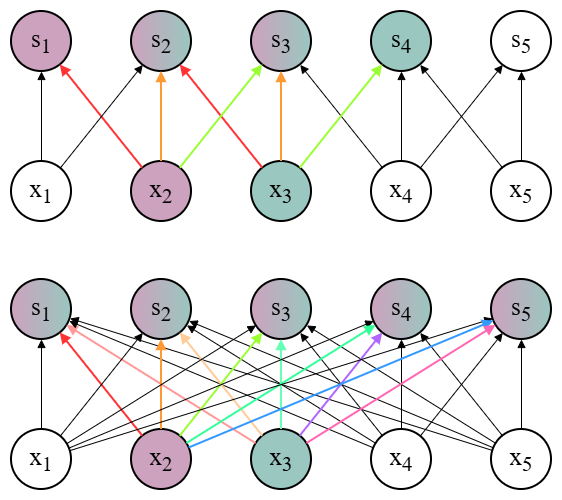

The diagram above was exported from draw.io. Its source (the exported page's mxGraphModel, read from the mxfile embedded in the PNG):
<mxGraphModel dx="1213" dy="828" grid="1" gridSize="10" guides="1" tooltips="1" connect="1" arrows="1" fold="1" page="1" pageScale="1" pageWidth="827" pageHeight="1169" math="0" shadow="0">
  <root>
    <mxCell id="0" />
    <mxCell id="1" parent="0" />
    <mxCell id="tPy5SdCdNt0oRc8bL9-f-1" parent="1" style="ellipse;whiteSpace=wrap;html=1;aspect=fixed;fillColor=#FFFFFF;strokeColor=#000000;strokeWidth=2;fontSize=25;fontFamily=Times New Roman;" value="x&lt;sub&gt;1&lt;/sub&gt;" vertex="1">
      <mxGeometry height="60" width="60" x="144" y="320" as="geometry" />
    </mxCell>
    <mxCell id="tPy5SdCdNt0oRc8bL9-f-2" parent="1" style="ellipse;whiteSpace=wrap;html=1;aspect=fixed;fillColor=#CDA2BE;strokeColor=#000000;strokeWidth=2;fontSize=25;fontFamily=Times New Roman;" value="x&lt;sub&gt;2&lt;/sub&gt;" vertex="1">
      <mxGeometry height="60" width="60" x="264" y="320" as="geometry" />
    </mxCell>
    <mxCell id="tPy5SdCdNt0oRc8bL9-f-3" parent="1" style="ellipse;whiteSpace=wrap;html=1;aspect=fixed;fillColor=#9AC7BF;strokeColor=#000000;strokeWidth=2;fontSize=25;fontFamily=Times New Roman;" value="x&lt;sub&gt;3&lt;/sub&gt;" vertex="1">
      <mxGeometry height="60" width="60" x="384" y="320" as="geometry" />
    </mxCell>
    <mxCell id="tPy5SdCdNt0oRc8bL9-f-4" parent="1" style="ellipse;whiteSpace=wrap;html=1;aspect=fixed;fillColor=#ffffff;strokeColor=#000000;strokeWidth=2;fontSize=25;fontFamily=Times New Roman;" value="x&lt;sub&gt;4&lt;/sub&gt;" vertex="1">
      <mxGeometry height="60" width="60" x="504" y="320" as="geometry" />
    </mxCell>
    <mxCell id="tPy5SdCdNt0oRc8bL9-f-5" parent="1" style="ellipse;whiteSpace=wrap;html=1;aspect=fixed;fillColor=#ffffff;strokeColor=#000000;strokeWidth=2;fontSize=25;fontFamily=Times New Roman;" value="x&lt;sub&gt;5&lt;/sub&gt;" vertex="1">
      <mxGeometry height="60" width="60" x="624" y="320" as="geometry" />
    </mxCell>
    <mxCell id="tPy5SdCdNt0oRc8bL9-f-6" parent="1" style="ellipse;whiteSpace=wrap;html=1;aspect=fixed;fillColor=#CDA2BE;strokeColor=#000000;strokeWidth=2;fontSize=25;fontFamily=Times New Roman;" value="s&lt;sub&gt;1&lt;/sub&gt;" vertex="1">
      <mxGeometry height="60" width="60" x="144" y="170" as="geometry" />
    </mxCell>
    <mxCell id="tPy5SdCdNt0oRc8bL9-f-7" parent="1" style="ellipse;whiteSpace=wrap;html=1;aspect=fixed;fillColor=#CDA2BE;strokeColor=#000000;strokeWidth=2;fontSize=25;fontFamily=Times New Roman;gradientColor=#9AC7BF;gradientDirection=east;" value="s&lt;sub&gt;2&lt;/sub&gt;" vertex="1">
      <mxGeometry height="60" width="60" x="264" y="170" as="geometry" />
    </mxCell>
    <mxCell id="tPy5SdCdNt0oRc8bL9-f-8" parent="1" style="ellipse;whiteSpace=wrap;html=1;aspect=fixed;fillColor=#CDA2BE;strokeColor=#000000;strokeWidth=2;fontSize=25;fontFamily=Times New Roman;gradientColor=#9AC7BF;gradientDirection=east;" value="s&lt;sub&gt;3&lt;/sub&gt;" vertex="1">
      <mxGeometry height="60" width="60" x="384" y="170" as="geometry" />
    </mxCell>
    <mxCell id="tPy5SdCdNt0oRc8bL9-f-9" parent="1" style="ellipse;whiteSpace=wrap;html=1;aspect=fixed;fillColor=#9AC7BF;strokeColor=#000000;strokeWidth=2;fontSize=25;fontFamily=Times New Roman;" value="s&lt;sub&gt;4&lt;/sub&gt;" vertex="1">
      <mxGeometry height="60" width="60" x="504" y="170" as="geometry" />
    </mxCell>
    <mxCell id="tPy5SdCdNt0oRc8bL9-f-10" parent="1" style="ellipse;whiteSpace=wrap;html=1;aspect=fixed;fillColor=#ffffff;strokeColor=#000000;strokeWidth=2;fontSize=25;fontFamily=Times New Roman;" value="s&lt;sub&gt;5&lt;/sub&gt;" vertex="1">
      <mxGeometry height="60" width="60" x="624" y="170" as="geometry" />
    </mxCell>
    <mxCell id="tPy5SdCdNt0oRc8bL9-f-11" edge="1" parent="1" source="tPy5SdCdNt0oRc8bL9-f-1" style="edgeStyle=none;orthogonalLoop=1;jettySize=auto;html=1;strokeColor=#000000;strokeWidth=1;endArrow=block;endFill=1;" target="tPy5SdCdNt0oRc8bL9-f-6" value="">
      <mxGeometry relative="1" as="geometry" />
    </mxCell>
    <mxCell id="tPy5SdCdNt0oRc8bL9-f-12" edge="1" parent="1" source="tPy5SdCdNt0oRc8bL9-f-2" style="edgeStyle=none;orthogonalLoop=1;jettySize=auto;html=1;strokeColor=#FF3333;strokeWidth=2;endArrow=block;endFill=1;" target="tPy5SdCdNt0oRc8bL9-f-6" value="">
      <mxGeometry relative="1" as="geometry" />
    </mxCell>
    <mxCell id="tPy5SdCdNt0oRc8bL9-f-13" edge="1" parent="1" source="tPy5SdCdNt0oRc8bL9-f-1" style="edgeStyle=none;orthogonalLoop=1;jettySize=auto;html=1;strokeColor=#000000;strokeWidth=1;endArrow=block;endFill=1;" target="tPy5SdCdNt0oRc8bL9-f-7" value="">
      <mxGeometry relative="1" as="geometry" />
    </mxCell>
    <mxCell id="tPy5SdCdNt0oRc8bL9-f-14" edge="1" parent="1" source="tPy5SdCdNt0oRc8bL9-f-2" style="edgeStyle=none;orthogonalLoop=1;jettySize=auto;html=1;strokeColor=#FF9933;strokeWidth=2;endArrow=block;endFill=1;" target="tPy5SdCdNt0oRc8bL9-f-7" value="">
      <mxGeometry relative="1" as="geometry" />
    </mxCell>
    <mxCell id="tPy5SdCdNt0oRc8bL9-f-15" edge="1" parent="1" source="tPy5SdCdNt0oRc8bL9-f-3" style="edgeStyle=none;orthogonalLoop=1;jettySize=auto;html=1;strokeColor=#FF3333;strokeWidth=2;endArrow=block;endFill=1;" target="tPy5SdCdNt0oRc8bL9-f-7" value="">
      <mxGeometry relative="1" as="geometry" />
    </mxCell>
    <mxCell id="tPy5SdCdNt0oRc8bL9-f-16" edge="1" parent="1" source="tPy5SdCdNt0oRc8bL9-f-2" style="edgeStyle=none;orthogonalLoop=1;jettySize=auto;html=1;strokeColor=#99FF33;strokeWidth=2;endArrow=block;endFill=1;" target="tPy5SdCdNt0oRc8bL9-f-8" value="">
      <mxGeometry relative="1" as="geometry" />
    </mxCell>
    <mxCell id="tPy5SdCdNt0oRc8bL9-f-17" edge="1" parent="1" source="tPy5SdCdNt0oRc8bL9-f-3" style="edgeStyle=none;orthogonalLoop=1;jettySize=auto;html=1;strokeColor=#FF9933;strokeWidth=2;endArrow=block;endFill=1;" target="tPy5SdCdNt0oRc8bL9-f-8" value="">
      <mxGeometry relative="1" as="geometry" />
    </mxCell>
    <mxCell id="tPy5SdCdNt0oRc8bL9-f-18" edge="1" parent="1" source="tPy5SdCdNt0oRc8bL9-f-4" style="edgeStyle=none;orthogonalLoop=1;jettySize=auto;html=1;strokeColor=#000000;strokeWidth=1;endArrow=block;endFill=1;" target="tPy5SdCdNt0oRc8bL9-f-8" value="">
      <mxGeometry relative="1" as="geometry" />
    </mxCell>
    <mxCell id="tPy5SdCdNt0oRc8bL9-f-19" edge="1" parent="1" source="tPy5SdCdNt0oRc8bL9-f-3" style="edgeStyle=none;orthogonalLoop=1;jettySize=auto;html=1;strokeColor=#99FF33;strokeWidth=2;endArrow=block;endFill=1;" target="tPy5SdCdNt0oRc8bL9-f-9" value="">
      <mxGeometry relative="1" as="geometry" />
    </mxCell>
    <mxCell id="tPy5SdCdNt0oRc8bL9-f-20" edge="1" parent="1" source="tPy5SdCdNt0oRc8bL9-f-4" style="edgeStyle=none;orthogonalLoop=1;jettySize=auto;html=1;strokeColor=#000000;strokeWidth=1;endArrow=block;endFill=1;" target="tPy5SdCdNt0oRc8bL9-f-9" value="">
      <mxGeometry relative="1" as="geometry" />
    </mxCell>
    <mxCell id="tPy5SdCdNt0oRc8bL9-f-21" edge="1" parent="1" source="tPy5SdCdNt0oRc8bL9-f-5" style="edgeStyle=none;orthogonalLoop=1;jettySize=auto;html=1;strokeColor=#000000;strokeWidth=1;endArrow=block;endFill=1;" target="tPy5SdCdNt0oRc8bL9-f-9" value="">
      <mxGeometry relative="1" as="geometry" />
    </mxCell>
    <mxCell id="tPy5SdCdNt0oRc8bL9-f-22" edge="1" parent="1" source="tPy5SdCdNt0oRc8bL9-f-4" style="edgeStyle=none;orthogonalLoop=1;jettySize=auto;html=1;strokeColor=#000000;strokeWidth=1;endArrow=block;endFill=1;" target="tPy5SdCdNt0oRc8bL9-f-10" value="">
      <mxGeometry relative="1" as="geometry" />
    </mxCell>
    <mxCell id="tPy5SdCdNt0oRc8bL9-f-23" edge="1" parent="1" source="tPy5SdCdNt0oRc8bL9-f-5" style="edgeStyle=none;orthogonalLoop=1;jettySize=auto;html=1;strokeColor=#000000;strokeWidth=1;endArrow=block;endFill=1;" target="tPy5SdCdNt0oRc8bL9-f-10" value="">
      <mxGeometry relative="1" as="geometry" />
    </mxCell>
    <mxCell id="tPy5SdCdNt0oRc8bL9-f-24" parent="1" style="ellipse;whiteSpace=wrap;html=1;aspect=fixed;fillColor=#FFFFFF;strokeColor=#000000;strokeWidth=2;fontSize=25;fontFamily=Times New Roman;gradientColor=none;" value="x&lt;sub&gt;1&lt;/sub&gt;" vertex="1">
      <mxGeometry height="60" width="60" x="144" y="588" as="geometry" />
    </mxCell>
    <mxCell id="tPy5SdCdNt0oRc8bL9-f-25" parent="1" style="ellipse;whiteSpace=wrap;html=1;aspect=fixed;fillColor=#CDA2BE;strokeColor=#000000;strokeWidth=2;fontSize=25;fontFamily=Times New Roman;" value="x&lt;sub&gt;2&lt;/sub&gt;" vertex="1">
      <mxGeometry height="60" width="60" x="264" y="588" as="geometry" />
    </mxCell>
    <mxCell id="tPy5SdCdNt0oRc8bL9-f-26" parent="1" style="ellipse;whiteSpace=wrap;html=1;aspect=fixed;fillColor=#9AC7BF;strokeColor=#000000;strokeWidth=2;fontSize=25;fontFamily=Times New Roman;" value="x&lt;sub&gt;3&lt;/sub&gt;" vertex="1">
      <mxGeometry height="60" width="60" x="384" y="588" as="geometry" />
    </mxCell>
    <mxCell id="tPy5SdCdNt0oRc8bL9-f-27" parent="1" style="ellipse;whiteSpace=wrap;html=1;aspect=fixed;fillColor=#FFFFFF;strokeColor=#000000;strokeWidth=2;fontSize=25;fontFamily=Times New Roman;" value="x&lt;sub&gt;4&lt;/sub&gt;" vertex="1">
      <mxGeometry height="60" width="60" x="504" y="588" as="geometry" />
    </mxCell>
    <mxCell id="tPy5SdCdNt0oRc8bL9-f-28" parent="1" style="ellipse;whiteSpace=wrap;html=1;aspect=fixed;fillColor=#FFFFFF;strokeColor=#000000;strokeWidth=2;fontSize=25;fontFamily=Times New Roman;" value="x&lt;sub&gt;5&lt;/sub&gt;" vertex="1">
      <mxGeometry height="60" width="60" x="624" y="588" as="geometry" />
    </mxCell>
    <mxCell id="tPy5SdCdNt0oRc8bL9-f-29" parent="1" style="ellipse;whiteSpace=wrap;html=1;aspect=fixed;fillColor=#CDA2BE;strokeColor=#000000;strokeWidth=2;fontSize=25;fontFamily=Times New Roman;gradientColor=#9AC7BF;gradientDirection=east;" value="s&lt;sub&gt;1&lt;/sub&gt;" vertex="1">
      <mxGeometry height="60" width="60" x="144" y="438" as="geometry" />
    </mxCell>
    <mxCell id="tPy5SdCdNt0oRc8bL9-f-30" parent="1" style="ellipse;whiteSpace=wrap;html=1;aspect=fixed;fillColor=#CDA2BE;strokeColor=#000000;strokeWidth=2;fontSize=25;fontFamily=Times New Roman;gradientColor=#9AC7BF;gradientDirection=east;" value="s&lt;sub&gt;2&lt;/sub&gt;" vertex="1">
      <mxGeometry height="60" width="60" x="264" y="438" as="geometry" />
    </mxCell>
    <mxCell id="tPy5SdCdNt0oRc8bL9-f-31" parent="1" style="ellipse;whiteSpace=wrap;html=1;aspect=fixed;fillColor=#CDA2BE;strokeColor=#000000;strokeWidth=2;fontSize=25;fontFamily=Times New Roman;gradientColor=#9AC7BF;gradientDirection=east;" value="s&lt;sub&gt;3&lt;/sub&gt;" vertex="1">
      <mxGeometry height="60" width="60" x="384" y="438" as="geometry" />
    </mxCell>
    <mxCell id="tPy5SdCdNt0oRc8bL9-f-32" parent="1" style="ellipse;whiteSpace=wrap;html=1;aspect=fixed;fillColor=#CDA2BE;strokeColor=#000000;strokeWidth=2;fontSize=25;fontFamily=Times New Roman;gradientColor=#9AC7BF;gradientDirection=east;" value="s&lt;sub&gt;4&lt;/sub&gt;" vertex="1">
      <mxGeometry height="60" width="60" x="504" y="438" as="geometry" />
    </mxCell>
    <mxCell id="tPy5SdCdNt0oRc8bL9-f-33" parent="1" style="ellipse;whiteSpace=wrap;html=1;aspect=fixed;fillColor=#CDA2BE;strokeColor=#000000;strokeWidth=2;fontSize=25;fontFamily=Times New Roman;gradientColor=#9AC7BF;gradientDirection=east;" value="s&lt;sub&gt;5&lt;/sub&gt;" vertex="1">
      <mxGeometry height="60" width="60" x="624" y="438" as="geometry" />
    </mxCell>
    <mxCell id="tPy5SdCdNt0oRc8bL9-f-34" edge="1" parent="1" source="tPy5SdCdNt0oRc8bL9-f-24" style="edgeStyle=none;orthogonalLoop=1;jettySize=auto;html=1;strokeColor=#000000;strokeWidth=1;endArrow=block;endFill=1;" target="tPy5SdCdNt0oRc8bL9-f-29" value="">
      <mxGeometry relative="1" as="geometry" />
    </mxCell>
    <mxCell id="tPy5SdCdNt0oRc8bL9-f-35" edge="1" parent="1" source="tPy5SdCdNt0oRc8bL9-f-25" style="edgeStyle=none;orthogonalLoop=1;jettySize=auto;html=1;strokeColor=#FF3333;strokeWidth=2;endArrow=block;endFill=1;" target="tPy5SdCdNt0oRc8bL9-f-29" value="">
      <mxGeometry relative="1" as="geometry" />
    </mxCell>
    <mxCell id="tPy5SdCdNt0oRc8bL9-f-36" edge="1" parent="1" source="tPy5SdCdNt0oRc8bL9-f-26" style="edgeStyle=none;orthogonalLoop=1;jettySize=auto;html=1;strokeColor=#FF9999;strokeWidth=2;endArrow=block;endFill=1;" target="tPy5SdCdNt0oRc8bL9-f-29" value="">
      <mxGeometry relative="1" as="geometry" />
    </mxCell>
    <mxCell id="tPy5SdCdNt0oRc8bL9-f-37" edge="1" parent="1" source="tPy5SdCdNt0oRc8bL9-f-27" style="edgeStyle=none;orthogonalLoop=1;jettySize=auto;html=1;strokeColor=#000000;strokeWidth=1;endArrow=block;endFill=1;" target="tPy5SdCdNt0oRc8bL9-f-29" value="">
      <mxGeometry relative="1" as="geometry" />
    </mxCell>
    <mxCell id="tPy5SdCdNt0oRc8bL9-f-38" edge="1" parent="1" source="tPy5SdCdNt0oRc8bL9-f-28" style="edgeStyle=none;orthogonalLoop=1;jettySize=auto;html=1;strokeColor=#000000;strokeWidth=1;endArrow=block;endFill=1;" target="tPy5SdCdNt0oRc8bL9-f-29" value="">
      <mxGeometry relative="1" as="geometry" />
    </mxCell>
    <mxCell id="tPy5SdCdNt0oRc8bL9-f-39" edge="1" parent="1" source="tPy5SdCdNt0oRc8bL9-f-24" style="edgeStyle=none;orthogonalLoop=1;jettySize=auto;html=1;strokeColor=#000000;strokeWidth=1;endArrow=block;endFill=1;" target="tPy5SdCdNt0oRc8bL9-f-30" value="">
      <mxGeometry relative="1" as="geometry" />
    </mxCell>
    <mxCell id="tPy5SdCdNt0oRc8bL9-f-40" edge="1" parent="1" source="tPy5SdCdNt0oRc8bL9-f-25" style="edgeStyle=none;orthogonalLoop=1;jettySize=auto;html=1;strokeColor=#FF9933;strokeWidth=2;endArrow=block;endFill=1;" target="tPy5SdCdNt0oRc8bL9-f-30" value="">
      <mxGeometry relative="1" as="geometry" />
    </mxCell>
    <mxCell id="tPy5SdCdNt0oRc8bL9-f-41" edge="1" parent="1" source="tPy5SdCdNt0oRc8bL9-f-26" style="edgeStyle=none;orthogonalLoop=1;jettySize=auto;html=1;strokeColor=#FFCC99;strokeWidth=2;endArrow=block;endFill=1;" target="tPy5SdCdNt0oRc8bL9-f-30" value="">
      <mxGeometry relative="1" as="geometry" />
    </mxCell>
    <mxCell id="tPy5SdCdNt0oRc8bL9-f-42" edge="1" parent="1" source="tPy5SdCdNt0oRc8bL9-f-27" style="edgeStyle=none;orthogonalLoop=1;jettySize=auto;html=1;strokeColor=#000000;strokeWidth=1;endArrow=block;endFill=1;" target="tPy5SdCdNt0oRc8bL9-f-30" value="">
      <mxGeometry relative="1" as="geometry" />
    </mxCell>
    <mxCell id="tPy5SdCdNt0oRc8bL9-f-43" edge="1" parent="1" source="tPy5SdCdNt0oRc8bL9-f-28" style="edgeStyle=none;orthogonalLoop=1;jettySize=auto;html=1;strokeColor=#000000;strokeWidth=1;endArrow=block;endFill=1;" target="tPy5SdCdNt0oRc8bL9-f-30" value="">
      <mxGeometry relative="1" as="geometry" />
    </mxCell>
    <mxCell id="tPy5SdCdNt0oRc8bL9-f-44" edge="1" parent="1" source="tPy5SdCdNt0oRc8bL9-f-24" style="edgeStyle=none;orthogonalLoop=1;jettySize=auto;html=1;strokeColor=#000000;strokeWidth=1;endArrow=block;endFill=1;" target="tPy5SdCdNt0oRc8bL9-f-31" value="">
      <mxGeometry relative="1" as="geometry" />
    </mxCell>
    <mxCell id="tPy5SdCdNt0oRc8bL9-f-45" edge="1" parent="1" source="tPy5SdCdNt0oRc8bL9-f-25" style="edgeStyle=none;orthogonalLoop=1;jettySize=auto;html=1;strokeColor=#99FF33;strokeWidth=2;endArrow=block;endFill=1;" target="tPy5SdCdNt0oRc8bL9-f-31" value="">
      <mxGeometry relative="1" as="geometry" />
    </mxCell>
    <mxCell id="tPy5SdCdNt0oRc8bL9-f-46" edge="1" parent="1" source="tPy5SdCdNt0oRc8bL9-f-26" style="edgeStyle=none;orthogonalLoop=1;jettySize=auto;html=1;strokeColor=#66FFB3;strokeWidth=2;endArrow=block;endFill=1;" target="tPy5SdCdNt0oRc8bL9-f-31" value="">
      <mxGeometry relative="1" as="geometry" />
    </mxCell>
    <mxCell id="tPy5SdCdNt0oRc8bL9-f-47" edge="1" parent="1" source="tPy5SdCdNt0oRc8bL9-f-27" style="edgeStyle=none;orthogonalLoop=1;jettySize=auto;html=1;strokeColor=#000000;strokeWidth=1;endArrow=block;endFill=1;" target="tPy5SdCdNt0oRc8bL9-f-31" value="">
      <mxGeometry relative="1" as="geometry" />
    </mxCell>
    <mxCell id="tPy5SdCdNt0oRc8bL9-f-48" edge="1" parent="1" source="tPy5SdCdNt0oRc8bL9-f-28" style="edgeStyle=none;orthogonalLoop=1;jettySize=auto;html=1;strokeColor=#000000;strokeWidth=1;endArrow=block;endFill=1;" target="tPy5SdCdNt0oRc8bL9-f-31" value="">
      <mxGeometry relative="1" as="geometry" />
    </mxCell>
    <mxCell id="tPy5SdCdNt0oRc8bL9-f-49" edge="1" parent="1" source="tPy5SdCdNt0oRc8bL9-f-24" style="edgeStyle=none;orthogonalLoop=1;jettySize=auto;html=1;strokeColor=#000000;strokeWidth=1;endArrow=block;endFill=1;" target="tPy5SdCdNt0oRc8bL9-f-32" value="">
      <mxGeometry relative="1" as="geometry" />
    </mxCell>
    <mxCell id="tPy5SdCdNt0oRc8bL9-f-50" edge="1" parent="1" source="tPy5SdCdNt0oRc8bL9-f-25" style="edgeStyle=none;orthogonalLoop=1;jettySize=auto;html=1;strokeColor=#33FF99;strokeWidth=2;endArrow=block;endFill=1;" target="tPy5SdCdNt0oRc8bL9-f-32" value="">
      <mxGeometry relative="1" as="geometry" />
    </mxCell>
    <mxCell id="tPy5SdCdNt0oRc8bL9-f-51" edge="1" parent="1" source="tPy5SdCdNt0oRc8bL9-f-26" style="edgeStyle=none;orthogonalLoop=1;jettySize=auto;html=1;strokeColor=#B266FF;strokeWidth=2;endArrow=block;endFill=1;" target="tPy5SdCdNt0oRc8bL9-f-32" value="">
      <mxGeometry relative="1" as="geometry" />
    </mxCell>
    <mxCell id="tPy5SdCdNt0oRc8bL9-f-52" edge="1" parent="1" source="tPy5SdCdNt0oRc8bL9-f-27" style="edgeStyle=none;orthogonalLoop=1;jettySize=auto;html=1;strokeColor=#000000;strokeWidth=1;endArrow=block;endFill=1;" target="tPy5SdCdNt0oRc8bL9-f-32" value="">
      <mxGeometry relative="1" as="geometry" />
    </mxCell>
    <mxCell id="tPy5SdCdNt0oRc8bL9-f-53" edge="1" parent="1" source="tPy5SdCdNt0oRc8bL9-f-28" style="edgeStyle=none;orthogonalLoop=1;jettySize=auto;html=1;strokeColor=#000000;strokeWidth=1;endArrow=block;endFill=1;" target="tPy5SdCdNt0oRc8bL9-f-32" value="">
      <mxGeometry relative="1" as="geometry" />
    </mxCell>
    <mxCell id="tPy5SdCdNt0oRc8bL9-f-54" edge="1" parent="1" source="tPy5SdCdNt0oRc8bL9-f-24" style="edgeStyle=none;orthogonalLoop=1;jettySize=auto;html=1;strokeColor=#000000;strokeWidth=1;endArrow=block;endFill=1;" target="tPy5SdCdNt0oRc8bL9-f-33" value="">
      <mxGeometry relative="1" as="geometry" />
    </mxCell>
    <mxCell id="tPy5SdCdNt0oRc8bL9-f-55" edge="1" parent="1" source="tPy5SdCdNt0oRc8bL9-f-25" style="edgeStyle=none;orthogonalLoop=1;jettySize=auto;html=1;strokeColor=#3399FF;strokeWidth=2;endArrow=block;endFill=1;" target="tPy5SdCdNt0oRc8bL9-f-33" value="">
      <mxGeometry relative="1" as="geometry" />
    </mxCell>
    <mxCell id="tPy5SdCdNt0oRc8bL9-f-56" edge="1" parent="1" source="tPy5SdCdNt0oRc8bL9-f-26" style="edgeStyle=none;orthogonalLoop=1;jettySize=auto;html=1;strokeColor=#FF66B3;strokeWidth=2;endArrow=block;endFill=1;" target="tPy5SdCdNt0oRc8bL9-f-33" value="">
      <mxGeometry relative="1" as="geometry" />
    </mxCell>
    <mxCell id="tPy5SdCdNt0oRc8bL9-f-57" edge="1" parent="1" source="tPy5SdCdNt0oRc8bL9-f-27" style="edgeStyle=none;orthogonalLoop=1;jettySize=auto;html=1;strokeColor=#000000;strokeWidth=1;endArrow=block;endFill=1;" target="tPy5SdCdNt0oRc8bL9-f-33" value="">
      <mxGeometry relative="1" as="geometry" />
    </mxCell>
    <mxCell id="tPy5SdCdNt0oRc8bL9-f-58" edge="1" parent="1" source="tPy5SdCdNt0oRc8bL9-f-28" style="edgeStyle=none;orthogonalLoop=1;jettySize=auto;html=1;strokeColor=#000000;strokeWidth=1;endArrow=block;endFill=1;" target="tPy5SdCdNt0oRc8bL9-f-33" value="">
      <mxGeometry relative="1" as="geometry" />
    </mxCell>
  </root>
</mxGraphModel>